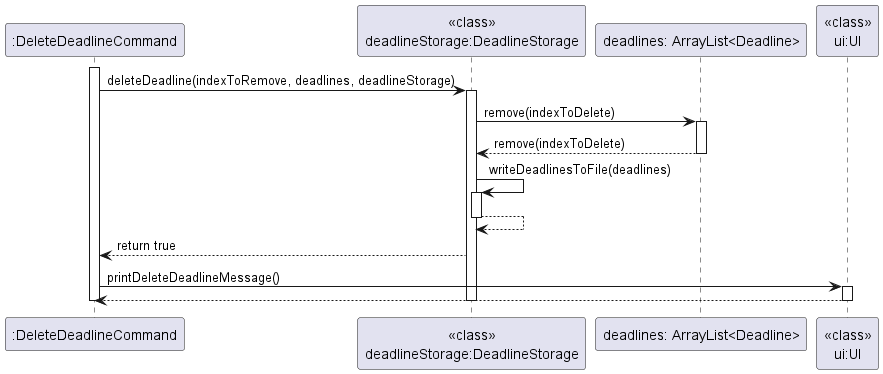

The diagram above was rendered by PlantUML. Its source (embedded in the PNG):
@startuml
'https://plantuml.com/sequence-diagram

activate ":DeleteDeadlineCommand"

":DeleteDeadlineCommand" -> "<<class>>\ndeadlineStorage:DeadlineStorage" : deleteDeadline(indexToRemove, deadlines, deadlineStorage)
activate "<<class>>\ndeadlineStorage:DeadlineStorage"

"<<class>>\ndeadlineStorage:DeadlineStorage" -> "deadlines: ArrayList<Deadline>" : remove(indexToDelete)
activate "deadlines: ArrayList<Deadline>"
"<<class>>\ndeadlineStorage:DeadlineStorage" <-- "deadlines: ArrayList<Deadline>" : remove(indexToDelete)
deactivate "deadlines: ArrayList<Deadline>"

 "<<class>>\ndeadlineStorage:DeadlineStorage" -> "<<class>>\ndeadlineStorage:DeadlineStorage": writeDeadlinesToFile(deadlines)
activate "<<class>>\ndeadlineStorage:DeadlineStorage"
    "<<class>>\ndeadlineStorage:DeadlineStorage" --> "<<class>>\ndeadlineStorage:DeadlineStorage"
    deactivate "<<class>>\ndeadlineStorage:DeadlineStorage"

"<<class>>\ndeadlineStorage:DeadlineStorage" --> ":DeleteDeadlineCommand" : return true

":DeleteDeadlineCommand" -> "<<class>>\nui:UI" : printDeleteDeadlineMessage()
activate "<<class>>\nui:UI"
":DeleteDeadlineCommand" <-- "<<class>>\nui:UI"
deactivate "<<class>>\nui:UI"

deactivate "<<class>>\ndeadlineStorage:DeadlineStorage"
deactivate ":DeleteDeadlineCommand"
@enduml